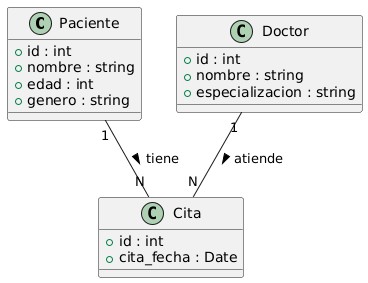

The diagram above was rendered by PlantUML. Its source (embedded in the PNG):
@startuml
class Paciente {
  +id : int
  +nombre : string
  +edad : int
  +genero : string
}

class Doctor {
  +id : int
  +nombre : string
  +especializacion : string
}

class Cita {
  +id : int
  +cita_fecha : Date
}

Paciente "1" -- "N" Cita : tiene >
Doctor "1" -- "N" Cita : atiende >
@enduml